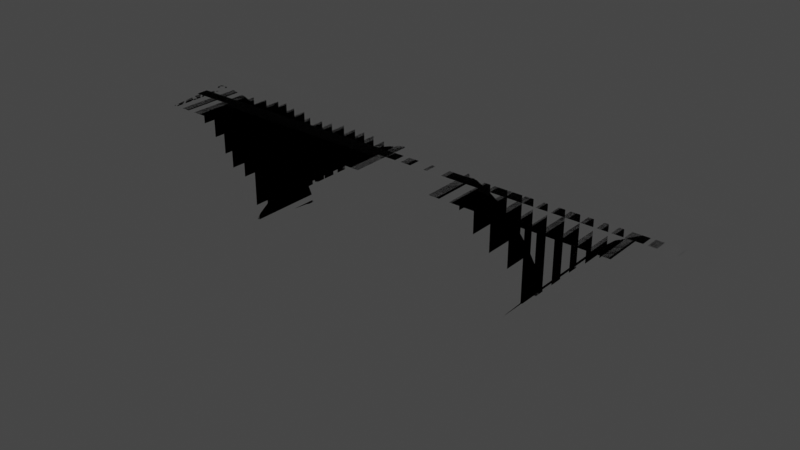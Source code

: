 # Source: trackedbridge.blend  (saved by Blender 2.81.16; exported with 4.5.12 LTS)
import bpy
from mathutils import Matrix  # noqa: F401  (used for matrix-valued properties, if any)

bpy.ops.wm.read_factory_settings(use_empty=True)
scene = bpy.context.scene
scene.name = 'Scene'

# ---- collections
col_collection = bpy.data.collections.new('Collection'); scene.collection.children.link(col_collection)

# ---- materials (node trees are filled in below, after node groups)
mat_material_001 = bpy.data.materials.new('Material.001')
mat_material_001.use_transparent_shadow = False
mat_material_002 = bpy.data.materials.new('Material.002')
mat_material_002.use_transparent_shadow = False
mat_material_003 = bpy.data.materials.new('Material.003')
mat_material_003.use_transparent_shadow = False

# ---- material node trees
mat_material_001.use_nodes = True; mat_material_001.node_tree.nodes.clear()
_N = mat_material_001.node_tree.nodes; _L = mat_material_001.node_tree.links
n0 = _N.new('ShaderNodeOutputMaterial'); n0.name = 'Material Output'; n0.location = (300, 300)
n1 = _N.new('ShaderNodeBsdfPrincipled'); n1.name = 'Principled BSDF'; n1.location = (10, 300)
n1.distribution = 'GGX'
n1.subsurface_method = 'BURLEY'
n1.inputs[0].default_value = (0.7427, 0.7427, 0.7427, 1.0)
n1.inputs[3].default_value = 1.45
n1.inputs[4].default_value = 0.001
n1.inputs[27].default_value = (0.0, 0.0, 0.0, 1.0)
n1.inputs[28].default_value = 1.0
_L.new(n1.outputs[0], n0.inputs[0])
n0.is_active_output = True
mat_material_002.use_nodes = True; mat_material_002.node_tree.nodes.clear()
_N = mat_material_002.node_tree.nodes; _L = mat_material_002.node_tree.links
n0 = _N.new('ShaderNodeOutputMaterial'); n0.name = 'Material Output'; n0.location = (300, 300)
n1 = _N.new('ShaderNodeBsdfPrincipled'); n1.name = 'Principled BSDF'; n1.location = (10, 300)
n1.distribution = 'GGX'
n1.subsurface_method = 'BURLEY'
n1.inputs[0].default_value = (0.1156, 0.03851, 0.01349, 1.0)
n1.inputs[3].default_value = 1.45
n1.inputs[4].default_value = 0.001
n1.inputs[27].default_value = (0.0, 0.0, 0.0, 1.0)
n1.inputs[28].default_value = 1.0
_L.new(n1.outputs[0], n0.inputs[0])
n0.is_active_output = True
mat_material_003.use_nodes = True; mat_material_003.node_tree.nodes.clear()
_N = mat_material_003.node_tree.nodes; _L = mat_material_003.node_tree.links
n0 = _N.new('ShaderNodeOutputMaterial'); n0.name = 'Material Output'; n0.location = (300, 300)
n1 = _N.new('ShaderNodeBsdfPrincipled'); n1.name = 'Principled BSDF'; n1.location = (10, 300)
n1.distribution = 'GGX'
n1.subsurface_method = 'BURLEY'
n1.inputs[0].default_value = (0.1615, 0.1615, 0.1615, 1.0)
n1.inputs[3].default_value = 1.45
n1.inputs[4].default_value = 0.001
n1.inputs[27].default_value = (0.0, 0.0, 0.0, 1.0)
n1.inputs[28].default_value = 1.0
_L.new(n1.outputs[0], n0.inputs[0])
n0.is_active_output = True

# ---- world
world_world = bpy.data.worlds.new('World'); scene.world = world_world
world_world.use_nodes = True; world_world.node_tree.nodes.clear()
_N = world_world.node_tree.nodes; _L = world_world.node_tree.links
n0 = _N.new('ShaderNodeOutputWorld'); n0.name = 'World Output'; n0.location = (300, 300)
n1 = _N.new('ShaderNodeBackground'); n1.name = 'Background'; n1.location = (10, 300)
n1.inputs[0].default_value = (0.05088, 0.05088, 0.05088, 1.0)
_L.new(n1.outputs[0], n0.inputs[0])
n0.is_active_output = True
world_world.color = (0.05088, 0.05088, 0.05088)
world_world.use_sun_shadow = False
world_world.sun_shadow_jitter_overblur = 0.0

# ---- meshes
me_bridgewithtracks = bpy.data.meshes.new('Bridgewithtracks')
me_bridgewithtracks.from_pydata([(4111.0, 3113.0, 3671.0), (4111.0, 2983.0, 3671.0), (4111.0, 3113.0, 2998.0), (4111.0, 2983.0, 2998.0), (4048.0, 3113.0, 3671.0), (4048.0, 3113.0, 2998.0), (4048.0, 2983.0, 3671.0), (4048.0, 2983.0, 2998.0), (3966.0, 3113.0, 3671.0), (3966.0, 2952.0, 3671.0), (3966.0, 3113.0, 2998.0), (3966.0, 2952.0, 2998.0), (3920.0, 3113.0, 3671.0), (3920.0, 3113.0, 2998.0), (3920.0, 2952.0, 3671.0), (3920.0, 2952.0, 2998.0), (3868.0, 3113.0, 3671.0), (3868.0, 2931.0, 3671.0), (3868.0, 3113.0, 2998.0), (3868.0, 2931.0, 2998.0), (3846.0, 3113.0, 3671.0), (3846.0, 3113.0, 2998.0), (3846.0, 2931.0, 3671.0), (3846.0, 2931.0, 2998.0), (3597.0, 3113.0, 3671.0), (3597.0, 2761.0, 3671.0), (3597.0, 3113.0, 2998.0), (3597.0, 2761.0, 2998.0), (3564.0, 3113.0, 3671.0), (3564.0, 3113.0, 2998.0), (3564.0, 2761.0, 3671.0), (3564.0, 2761.0, 2998.0), (3691.0, 3113.0, 3671.0), (3691.0, 2839.0, 3671.0), (3691.0, 3113.0, 2998.0), (3691.0, 2839.0, 2998.0), (3668.0, 3113.0, 3671.0), (3668.0, 3113.0, 2998.0), (3668.0, 2839.0, 3671.0), (3668.0, 2839.0, 2998.0), (3790.0, 3113.0, 3671.0), (3790.0, 2893.0, 3671.0), (3790.0, 3113.0, 2998.0), (3790.0, 2893.0, 2998.0), (3762.0, 3113.0, 3671.0), (3762.0, 3113.0, 2998.0), (3762.0, 2893.0, 3671.0), (3762.0, 2893.0, 2998.0), (3504.0, 3113.0, 3671.0), (3504.0, 2685.0, 3671.0), (3504.0, 3113.0, 2998.0), (3504.0, 2685.0, 2998.0), (3493.0, 3113.0, 3671.0), (3493.0, 3113.0, 2998.0), (3493.0, 2685.0, 3671.0), (3493.0, 2685.0, 2998.0), (3418.0, 3113.0, 3671.0), (3418.0, 2575.0, 3671.0), (3418.0, 3113.0, 2998.0), (3418.0, 2575.0, 2998.0), (3401.0, 3113.0, 3671.0), (3401.0, 3113.0, 2998.0), (3401.0, 2575.0, 3671.0), (3401.0, 2575.0, 2998.0), (4209.0, 2991.0, 3671.0), (4209.0, 2991.0, 2998.0), (4053.0, 2986.0, 2998.0), (4033.0, 2983.0, 3671.0), (3838.0, 2930.0, 2998.0), (3820.0, 2923.0, 3671.0), (3643.0, 2826.0, 2998.0), (3682.0, 2850.0, 3671.0), (3542.0, 2743.0, 3671.0), (3510.0, 2710.0, 2998.0), (3410.0, 2590.0, 2998.0), (3399.0, 2574.0, 3671.0), (3327.0, 2435.0, 2998.0), (3327.0, 2435.0, 3671.0), (3276.0, 2287.0, 2998.0), (3272.0, 2268.0, 3671.0), (3253.0, 2113.0, 2998.0), (3253.0, 2113.0, 3671.0), (3388.0, 2071.0, 3671.0), (3254.0, 2071.0, 3671.0), (3388.0, 2071.0, 2998.0), (3254.0, 2071.0, 2998.0), (3387.0, 2215.0, 3671.0), (3389.0, 2233.0, 2998.0), (3433.0, 2413.0, 3671.0), (3440.0, 2430.0, 2998.0), (3530.0, 2593.0, 3671.0), (3540.0, 2608.0, 2998.0), (3669.0, 2742.0, 3671.0), (3683.0, 2754.0, 2998.0), (3805.0, 2831.0, 3671.0), (3805.0, 2831.0, 2998.0), (3938.0, 2886.0, 3671.0), (3955.0, 2891.0, 2998.0), (4097.0, 2916.0, 3671.0), (4157.0, 2920.0, 2998.0), (4199.0, 2918.0, 3671.0), (4301.0, 2907.0, 3671.0), (4301.0, 2907.0, 2998.0), (4295.0, 2984.0, 3671.0), (4295.0, 2984.0, 2998.0), (4285.0, 2985.0, 2998.0), (4285.0, 2985.0, 3671.0), (4209.0, 2985.0, 3671.0), (4209.0, 2985.0, 2998.0), (3321.0, 3113.0, 3671.0), (3321.0, 2311.0, 3671.0), (3321.0, 3113.0, 2998.0), (3321.0, 2311.0, 2998.0), (3285.0, 3113.0, 3671.0), (3285.0, 3113.0, 2998.0), (3285.0, 2311.0, 3671.0), (3285.0, 2311.0, 2998.0), (3087.0, 3113.0, 3671.0), (3111.0, 3113.0, 3671.0), (3087.0, 3113.0, 2998.0), (3111.0, 3113.0, 2998.0), (3087.0, 2559.0, 3671.0), (3087.0, 2559.0, 2998.0), (3111.0, 2559.0, 3671.0), (3111.0, 2559.0, 2998.0), (3180.0, 3113.0, 3671.0), (3207.0, 3113.0, 3671.0), (3180.0, 3113.0, 2998.0), (3207.0, 3113.0, 2998.0), (3180.0, 2358.0, 3671.0), (3180.0, 2358.0, 2998.0), (3207.0, 2358.0, 3671.0), (3207.0, 2358.0, 2998.0), (3020.0, 3113.0, 3671.0), (3034.0, 3113.0, 3671.0), (3020.0, 3113.0, 2998.0), (3034.0, 3113.0, 2998.0), (3020.0, 2665.0, 3671.0), (3020.0, 2665.0, 2998.0), (3034.0, 2665.0, 3671.0), (3034.0, 2665.0, 2998.0), (2882.0, 2810.0, 3671.0), (2882.0, 3113.0, 3671.0), (2882.0, 2810.0, 2998.0), (2882.0, 3113.0, 2998.0), (2908.0, 2790.0, 3671.0), (2908.0, 2790.0, 2998.0), (2934.0, 2758.0, 3677.0), (2934.0, 2758.0, 3005.0), (2936.0, 3113.0, 3671.0), (2936.0, 3113.0, 2998.0), (2783.0, 2874.0, 3671.0), (2783.0, 3113.0, 3671.0), (2783.0, 2874.0, 2998.0), (2783.0, 3113.0, 2998.0), (2811.0, 2858.0, 3671.0), (2811.0, 2858.0, 2998.0), (2811.0, 3113.0, 3671.0), (2811.0, 3113.0, 2998.0), (2659.0, 2932.0, 3671.0), (2659.0, 3113.0, 3671.0), (2659.0, 2932.0, 2998.0), (2659.0, 3113.0, 2998.0), (2703.0, 2914.0, 3671.0), (2703.0, 2914.0, 2998.0), (2703.0, 3113.0, 3671.0), (2703.0, 3113.0, 2998.0), (2390.0, 3113.0, 3671.0), (2390.0, 2989.0, 3671.0), (2390.0, 3113.0, 2998.0), (2390.0, 2989.0, 2998.0), (2332.0, 3113.0, 3671.0), (2332.0, 3113.0, 2998.0), (2332.0, 2989.0, 3671.0), (2332.0, 2989.0, 2998.0), (2270.0, 3113.0, 3671.0), (2270.0, 2986.0, 3671.0), (2270.0, 3113.0, 2998.0), (2270.0, 2986.0, 2998.0), (2231.0, 3113.0, 3671.0), (2231.0, 3113.0, 2998.0), (2231.0, 2986.0, 3671.0), (2231.0, 2986.0, 2998.0), (2167.0, 3113.0, 3671.0), (2167.0, 2967.0, 3671.0), (2167.0, 3113.0, 2998.0), (2167.0, 2967.0, 2998.0), (2129.0, 3113.0, 3671.0), (2129.0, 3113.0, 2998.0), (2129.0, 2967.0, 3671.0), (2129.0, 2967.0, 2998.0), (1998.0, 3113.0, 3671.0), (1998.0, 2921.0, 3671.0), (1998.0, 3113.0, 2998.0), (1998.0, 2921.0, 2998.0), (1978.0, 3113.0, 3671.0), (1978.0, 3113.0, 2998.0), (1978.0, 2921.0, 3671.0), (1978.0, 2921.0, 2998.0), (1912.0, 3113.0, 3671.0), (1912.0, 2873.0, 3671.0), (1912.0, 3113.0, 2998.0), (1912.0, 2873.0, 2998.0), (1884.0, 3113.0, 3671.0), (1884.0, 3113.0, 2998.0), (1884.0, 2873.0, 3671.0), (1884.0, 2873.0, 2998.0), (1835.0, 3113.0, 3671.0), (1835.0, 2822.0, 3671.0), (1835.0, 3113.0, 2998.0), (1835.0, 2822.0, 2998.0), (1805.0, 3113.0, 3671.0), (1805.0, 3113.0, 2998.0), (1805.0, 2822.0, 3671.0), (1805.0, 2822.0, 2998.0), (1663.0, 3113.0, 3671.0), (1663.0, 2678.0, 3671.0), (1663.0, 3113.0, 2998.0), (1663.0, 2678.0, 2998.0), (1640.0, 3113.0, 3671.0), (1640.0, 3113.0, 2998.0), (1640.0, 2678.0, 3671.0), (1640.0, 2678.0, 2998.0), (1471.0, 3113.0, 3671.0), (1471.0, 2346.0, 3671.0), (1471.0, 3113.0, 2998.0), (1471.0, 2346.0, 2998.0), (1452.0, 3113.0, 3671.0), (1452.0, 3113.0, 2998.0), (1452.0, 2346.0, 3671.0), (1452.0, 2346.0, 2998.0), (1558.0, 3113.0, 3671.0), (1558.0, 2540.0, 3671.0), (1558.0, 3113.0, 2998.0), (1558.0, 2540.0, 2998.0), (1542.0, 3113.0, 3671.0), (1542.0, 3113.0, 2998.0), (1542.0, 2540.0, 3671.0), (1542.0, 2540.0, 2998.0), (2049.0, 3113.0, 3671.0), (2077.0, 3113.0, 3671.0), (2049.0, 3113.0, 2998.0), (2077.0, 3113.0, 2998.0), (2049.0, 2944.0, 3671.0), (2049.0, 2944.0, 2998.0), (2077.0, 2944.0, 3671.0), (2077.0, 2944.0, 2998.0), (1737.0, 3113.0, 3671.0), (1757.0, 3113.0, 3671.0), (1737.0, 3113.0, 2998.0), (1757.0, 3113.0, 2998.0), (1737.0, 2772.0, 3671.0), (1737.0, 2772.0, 2998.0), (1757.0, 2772.0, 3671.0), (1757.0, 2772.0, 2998.0), (1542.0, 2071.0, 3671.0), (1542.0, 2071.0, 2998.0), (1552.0, 2194.0, 3671.0), (1552.0, 2194.0, 2998.0), (1581.0, 2315.0, 3671.0), (1581.0, 2315.0, 2998.0), (1628.0, 2430.0, 3671.0), (1628.0, 2430.0, 2998.0), (1693.0, 2536.0, 3671.0), (1693.0, 2536.0, 2998.0), (1774.0, 2630.0, 3671.0), (1774.0, 2630.0, 2998.0), (1868.0, 2711.0, 3671.0), (1868.0, 2711.0, 2998.0), (1974.0, 2775.0, 3671.0), (1974.0, 2775.0, 2998.0), (2089.0, 2823.0, 3671.0), (2089.0, 2823.0, 2998.0), (2209.0, 2852.0, 3671.0), (2209.0, 2852.0, 2998.0), (2333.0, 2862.0, 3671.0), (2333.0, 2862.0, 2998.0), (2457.0, 2852.0, 3671.0), (2457.0, 2852.0, 2998.0), (2578.0, 2823.0, 3671.0), (2578.0, 2823.0, 2998.0), (2692.0, 2775.0, 3671.0), (2692.0, 2775.0, 2998.0), (2798.0, 2711.0, 3671.0), (2798.0, 2711.0, 2998.0), (2892.0, 2630.0, 3671.0), (2892.0, 2630.0, 2998.0), (2973.0, 2536.0, 3671.0), (2973.0, 2536.0, 2998.0), (3038.0, 2430.0, 3671.0), (3038.0, 2430.0, 2998.0), (3085.0, 2315.0, 3671.0), (3085.0, 2315.0, 2998.0), (3114.0, 2194.0, 3671.0), (3114.0, 2194.0, 2998.0), (3124.0, 2071.0, 3671.0), (3124.0, 2071.0, 2998.0), (3252.0, 2071.0, 3671.0), (3252.0, 2071.0, 2998.0), (3238.0, 2242.0, 2998.0), (3238.0, 2242.0, 3671.0), (3204.0, 2368.0, 2998.0), (3204.0, 2368.0, 3671.0), (3153.0, 2488.0, 2998.0), (3153.0, 2488.0, 3671.0), (3086.0, 2600.0, 2998.0), (3086.0, 2600.0, 3671.0), (3004.0, 2701.0, 2998.0), (3004.0, 2701.0, 3671.0), (2882.0, 2790.0, 3671.0), (2882.0, 2790.0, 2998.0), (2783.0, 2858.0, 3671.0), (2783.0, 2858.0, 2998.0), (2659.0, 2914.0, 3671.0), (2659.0, 2914.0, 2998.0), (2539.0, 2968.0, 2998.0), (2539.0, 2968.0, 3671.0), (2496.0, 2977.0, 3671.0), (2496.0, 2977.0, 2998.0), (2364.0, 2991.0, 2998.0), (2364.0, 2991.0, 3671.0), (2231.0, 2986.0, 2998.0), (2231.0, 2986.0, 3671.0), (2101.0, 2962.0, 2998.0), (2101.0, 2962.0, 3671.0), (1975.0, 2920.0, 2998.0), (1975.0, 2920.0, 3671.0), (1856.0, 2859.0, 2998.0), (1856.0, 2859.0, 3671.0), (1748.0, 2783.0, 2998.0), (1748.0, 2783.0, 3671.0), (1651.0, 2691.0, 2998.0), (1651.0, 2691.0, 3671.0), (1569.0, 2587.0, 2998.0), (1569.0, 2587.0, 3671.0), (1503.0, 2472.0, 2998.0), (1503.0, 2472.0, 3671.0), (1454.0, 2348.0, 2998.0), (1454.0, 2348.0, 3671.0), (1423.0, 2219.0, 2998.0), (1423.0, 2219.0, 3671.0), (1411.0, 2086.0, 2998.0), (1411.0, 2086.0, 3671.0), (1411.0, 2071.0, 3671.0), (1411.0, 2071.0, 2998.0), (2496.0, 3113.0, 2998.0), (2539.0, 3113.0, 2998.0), (2539.0, 3113.0, 3671.0), (2496.0, 3113.0, 3671.0), (1349.0, 2403.0, 3671.0), (1349.0, 3113.0, 3671.0), (1349.0, 2403.0, 2998.0), (1349.0, 3113.0, 2998.0), (1351.0, 2350.0, 3671.0), (1351.0, 2350.0, 2998.0), (1364.0, 2350.0, 3671.0), (1364.0, 2350.0, 2998.0), (1364.0, 3113.0, 3671.0), (1364.0, 3113.0, 2998.0), (1286.0, 3113.0, 3671.0), (1312.0, 3113.0, 3671.0), (1286.0, 3113.0, 2998.0), (1312.0, 3113.0, 2998.0), (1286.0, 2484.0, 3671.0), (1286.0, 2484.0, 2998.0), (1312.0, 2484.0, 3671.0), (1312.0, 2484.0, 2998.0), (1113.0, 3113.0, 3671.0), (1148.0, 3113.0, 3671.0), (1113.0, 3113.0, 2998.0), (1148.0, 3113.0, 2998.0), (1113.0, 2713.0, 3671.0), (1113.0, 2713.0, 2998.0), (1148.0, 2713.0, 3671.0), (1148.0, 2713.0, 2998.0), (1021.0, 3113.0, 3671.0), (1071.0, 3113.0, 3671.0), (1021.0, 3113.0, 2998.0), (1071.0, 3113.0, 2998.0), (1021.0, 2786.0, 3671.0), (1021.0, 2786.0, 2998.0), (1071.0, 2786.0, 3671.0), (1071.0, 2786.0, 2998.0), (910.5, 3113.0, 3671.0), (955.9, 3113.0, 3671.0), (910.5, 3113.0, 2998.0), (955.9, 3113.0, 2998.0), (910.5, 2862.0, 3671.0), (910.5, 2862.0, 2998.0), (955.9, 2862.0, 3671.0), (955.9, 2862.0, 2998.0), (780.1, 3113.0, 3671.0), (833.8, 3113.0, 3671.0), (780.1, 3113.0, 2998.0), (833.8, 3113.0, 2998.0), (780.1, 2920.0, 3671.0), (780.1, 2920.0, 2998.0), (833.8, 2920.0, 3671.0), (833.8, 2920.0, 2998.0), (655.1, 3113.0, 3671.0), (676.7, 3113.0, 3671.0), (655.1, 3113.0, 2998.0), (676.7, 3113.0, 2998.0), (655.1, 2971.0, 3671.0), (655.1, 2971.0, 2998.0), (676.7, 2971.0, 3671.0), (676.7, 2971.0, 2998.0), (501.4, 2987.0, 3671.0), (501.4, 3113.0, 3671.0), (501.4, 2987.0, 2998.0), (501.4, 3113.0, 2998.0), (586.5, 2982.0, 3671.0), (586.5, 2987.0, 2998.0), (586.5, 3113.0, 3671.0), (586.5, 3113.0, 2998.0), (501.4, 2904.0, 3671.0), (501.4, 2904.0, 2998.0), (608.0, 2894.0, 3671.0), (608.0, 2894.0, 2998.0), (712.5, 2871.0, 3671.0), (712.5, 2871.0, 2998.0), (813.2, 2834.0, 3671.0), (813.2, 2834.0, 2998.0), (908.3, 2785.0, 3671.0), (908.3, 2785.0, 2998.0), (996.3, 2724.0, 3671.0), (996.3, 2724.0, 2998.0), (1076.0, 2652.0, 3671.0), (1076.0, 2652.0, 2998.0), (1145.0, 2570.0, 3671.0), (1145.0, 2570.0, 2998.0), (1204.0, 2481.0, 3671.0), (1204.0, 2481.0, 2998.0), (1250.0, 2384.0, 3671.0), (1250.0, 2384.0, 2998.0), (1284.0, 2283.0, 3671.0), (1284.0, 2283.0, 2998.0), (1305.0, 2177.0, 3671.0), (1305.0, 2177.0, 2998.0), (1312.0, 2071.0, 3671.0), (1312.0, 2071.0, 2998.0), (1411.0, 2071.0, 3671.0), (1411.0, 2071.0, 2998.0), (1398.0, 2236.0, 2998.0), (1394.0, 2255.0, 3671.0), (1349.0, 2399.0, 3671.0), (1349.0, 2399.0, 2998.0), (1297.0, 2517.0, 2998.0), (1289.0, 2531.0, 3671.0), (1219.0, 2634.0, 2998.0), (1219.0, 2634.0, 3671.0), (1206.0, 2651.0, 3671.0), (1206.0, 2651.0, 2998.0), (1106.0, 2757.0, 2998.0), (1092.0, 2769.0, 3671.0), (938.0, 2877.0, 2998.0), (921.9, 2886.0, 3671.0), (747.6, 2957.0, 2998.0), (729.9, 2961.0, 3671.0), (501.4, 2987.0, 3671.0), (501.4, 2987.0, 2998.0), (1206.0, 3113.0, 2998.0), (1219.0, 3113.0, 2998.0), (1219.0, 3113.0, 3671.0), (1206.0, 3113.0, 3671.0), (4209.0, 3113.0, 3671.0), (4209.0, 3113.0, 2998.0), (4285.0, 3113.0, 3671.0), (4285.0, 3113.0, 2998.0), (4315.0, 3182.0, 3130.0), (4311.0, 3182.0, 2998.0), (508.3, 3182.0, 3130.0), (501.4, 3182.0, 2998.0), (508.3, 3182.0, 3161.0), (501.4, 3182.0, 3555.0), (4313.0, 3182.0, 3161.0), (4311.0, 3182.0, 3555.0), (501.4, 3182.0, 3671.0), (4311.0, 3182.0, 3671.0), (501.4, 3182.0, 3587.0), (4311.0, 3182.0, 3587.0), (4311.0, 3113.0, 3671.0), (501.4, 3113.0, 3671.0), (4311.0, 3225.0, 3555.0), (4311.0, 3225.0, 3587.0), (4311.0, 3113.0, 2998.0), (501.4, 3113.0, 2998.0), (501.4, 3225.0, 3555.0), (501.4, 3225.0, 3587.0), (4318.0, 3225.0, 3161.0), (508.3, 3225.0, 3161.0), (4318.0, 3225.0, 3130.0), (508.3, 3225.0, 3130.0)], [], [(0, 1, 2), (2, 1, 3), (4, 0, 5), (5, 0, 2), (6, 4, 7), (7, 4, 5), (1, 6, 3), (3, 6, 7), (4, 6, 0), (0, 6, 1), (7, 5, 3), (3, 5, 2), (8, 9, 10), (10, 9, 11), (12, 8, 13), (13, 8, 10), (14, 12, 15), (15, 12, 13), (9, 14, 11), (11, 14, 15), (12, 14, 8), (8, 14, 9), (15, 13, 11), (11, 13, 10), (16, 17, 18), (18, 17, 19), (20, 16, 21), (21, 16, 18), (22, 20, 23), (23, 20, 21), (17, 22, 19), (19, 22, 23), (20, 22, 16), (16, 22, 17), (23, 21, 19), (19, 21, 18), (24, 25, 26), (26, 25, 27), (28, 24, 29), (29, 24, 26), (30, 28, 31), (31, 28, 29), (25, 30, 27), (27, 30, 31), (28, 30, 24), (24, 30, 25), (31, 29, 27), (27, 29, 26), (32, 33, 34), (34, 33, 35), (36, 32, 37), (37, 32, 34), (38, 36, 39), (39, 36, 37), (33, 38, 35), (35, 38, 39), (36, 38, 32), (32, 38, 33), (39, 37, 35), (35, 37, 34), (40, 41, 42), (42, 41, 43), (44, 40, 45), (45, 40, 42), (46, 44, 47), (47, 44, 45), (41, 46, 43), (43, 46, 47), (44, 46, 40), (40, 46, 41), (47, 45, 43), (43, 45, 42), (48, 49, 50), (50, 49, 51), (52, 48, 53), (53, 48, 50), (54, 52, 55), (55, 52, 53), (49, 54, 51), (51, 54, 55), (52, 54, 48), (48, 54, 49), (55, 53, 51), (51, 53, 50), (56, 57, 58), (58, 57, 59), (60, 56, 61), (61, 56, 58), (62, 60, 63), (63, 60, 61), (57, 62, 59), (59, 62, 63), (60, 62, 56), (56, 62, 57), (63, 61, 59), (59, 61, 58), (64, 65, 66), (64, 66, 67), (67, 66, 68), (67, 68, 69), (69, 68, 70), (69, 70, 71), (71, 70, 72), (72, 70, 73), (72, 73, 74), (72, 74, 75), (75, 74, 76), (75, 76, 77), (77, 76, 78), (77, 78, 79), (79, 78, 80), (79, 80, 81), (82, 83, 84), (84, 83, 85), (82, 84, 86), (86, 84, 87), (86, 87, 88), (88, 87, 89), (88, 89, 90), (90, 89, 91), (90, 91, 92), (92, 91, 93), (92, 93, 94), (94, 93, 95), (94, 95, 96), (96, 95, 97), (96, 97, 98), (98, 97, 99), (98, 99, 100), (100, 99, 101), (101, 99, 102), (103, 101, 104), (104, 101, 102), (104, 105, 103), (103, 105, 106), (107, 106, 108), (108, 106, 105), (64, 107, 65), (65, 107, 108), (81, 80, 83), (83, 80, 85), (83, 82, 81), (81, 82, 86), (96, 107, 64), (96, 64, 67), (96, 98, 107), (107, 98, 100), (107, 100, 106), (106, 100, 101), (106, 101, 103), (96, 67, 69), (96, 69, 94), (94, 69, 92), (92, 69, 71), (92, 71, 72), (92, 72, 90), (90, 72, 75), (90, 75, 88), (88, 75, 77), (88, 77, 86), (86, 77, 79), (86, 79, 81), (104, 102, 105), (105, 102, 99), (105, 99, 108), (65, 108, 66), (66, 108, 99), (66, 99, 97), (66, 97, 68), (68, 97, 95), (68, 95, 70), (70, 95, 93), (70, 93, 73), (73, 93, 91), (73, 91, 74), (74, 91, 89), (74, 89, 76), (76, 89, 78), (78, 89, 87), (78, 87, 80), (80, 87, 84), (80, 84, 85), (109, 110, 111), (111, 110, 112), (113, 109, 114), (114, 109, 111), (115, 113, 116), (116, 113, 114), (110, 115, 112), (112, 115, 116), (113, 115, 109), (109, 115, 110), (116, 114, 112), (112, 114, 111), (117, 118, 119), (119, 118, 120), (121, 117, 122), (122, 117, 119), (123, 121, 124), (124, 121, 122), (118, 123, 120), (120, 123, 124), (121, 123, 117), (117, 123, 118), (124, 122, 120), (120, 122, 119), (125, 126, 127), (127, 126, 128), (129, 125, 130), (130, 125, 127), (131, 129, 132), (132, 129, 130), (126, 131, 128), (128, 131, 132), (129, 131, 125), (125, 131, 126), (132, 130, 128), (128, 130, 127), (133, 134, 135), (135, 134, 136), (137, 133, 138), (138, 133, 135), (139, 137, 140), (140, 137, 138), (134, 139, 136), (136, 139, 140), (137, 139, 133), (133, 139, 134), (140, 138, 136), (136, 138, 135), (141, 142, 143), (143, 142, 144), (141, 143, 145), (145, 143, 146), (147, 145, 148), (148, 145, 146), (149, 147, 150), (150, 147, 148), (142, 149, 144), (144, 149, 150), (142, 141, 149), (149, 141, 145), (149, 145, 147), (143, 144, 146), (146, 144, 150), (146, 150, 148), (151, 152, 153), (153, 152, 154), (151, 153, 155), (155, 153, 156), (157, 155, 158), (158, 155, 156), (152, 157, 154), (154, 157, 158), (155, 157, 151), (151, 157, 152), (158, 156, 154), (154, 156, 153), (159, 160, 161), (161, 160, 162), (159, 161, 163), (163, 161, 164), (165, 163, 166), (166, 163, 164), (160, 165, 162), (162, 165, 166), (163, 165, 159), (159, 165, 160), (166, 164, 162), (162, 164, 161), (167, 168, 169), (169, 168, 170), (171, 167, 172), (172, 167, 169), (173, 171, 174), (174, 171, 172), (168, 173, 170), (170, 173, 174), (171, 173, 167), (167, 173, 168), (174, 172, 170), (170, 172, 169), (175, 176, 177), (177, 176, 178), (179, 175, 180), (180, 175, 177), (181, 179, 182), (182, 179, 180), (176, 181, 178), (178, 181, 182), (179, 181, 175), (175, 181, 176), (182, 180, 178), (178, 180, 177), (183, 184, 185), (185, 184, 186), (187, 183, 188), (188, 183, 185), (189, 187, 190), (190, 187, 188), (184, 189, 186), (186, 189, 190), (187, 189, 183), (183, 189, 184), (190, 188, 186), (186, 188, 185), (191, 192, 193), (193, 192, 194), (195, 191, 196), (196, 191, 193), (197, 195, 198), (198, 195, 196), (192, 197, 194), (194, 197, 198), (195, 197, 191), (191, 197, 192), (198, 196, 194), (194, 196, 193), (199, 200, 201), (201, 200, 202), (203, 199, 204), (204, 199, 201), (205, 203, 206), (206, 203, 204), (200, 205, 202), (202, 205, 206), (203, 205, 199), (199, 205, 200), (206, 204, 202), (202, 204, 201), (207, 208, 209), (209, 208, 210), (211, 207, 212), (212, 207, 209), (213, 211, 214), (214, 211, 212), (208, 213, 210), (210, 213, 214), (211, 213, 207), (207, 213, 208), (214, 212, 210), (210, 212, 209), (215, 216, 217), (217, 216, 218), (219, 215, 220), (220, 215, 217), (221, 219, 222), (222, 219, 220), (216, 221, 218), (218, 221, 222), (219, 221, 215), (215, 221, 216), (222, 220, 218), (218, 220, 217), (223, 224, 225), (225, 224, 226), (227, 223, 228), (228, 223, 225), (229, 227, 230), (230, 227, 228), (224, 229, 226), (226, 229, 230), (227, 229, 223), (223, 229, 224), (230, 228, 226), (226, 228, 225), (231, 232, 233), (233, 232, 234), (235, 231, 236), (236, 231, 233), (237, 235, 238), (238, 235, 236), (232, 237, 234), (234, 237, 238), (235, 237, 231), (231, 237, 232), (238, 236, 234), (234, 236, 233), (239, 240, 241), (241, 240, 242), (243, 239, 244), (244, 239, 241), (245, 243, 246), (246, 243, 244), (240, 245, 242), (242, 245, 246), (243, 245, 239), (239, 245, 240), (246, 244, 242), (242, 244, 241), (247, 248, 249), (249, 248, 250), (251, 247, 252), (252, 247, 249), (253, 251, 254), (254, 251, 252), (248, 253, 250), (250, 253, 254), (251, 253, 247), (247, 253, 248), (254, 252, 250), (250, 252, 249), (255, 256, 257), (257, 256, 258), (257, 258, 259), (259, 258, 260), (259, 260, 261), (261, 260, 262), (261, 262, 263), (263, 262, 264), (263, 264, 265), (265, 264, 266), (265, 266, 267), (267, 266, 268), (267, 268, 269), (269, 268, 270), (269, 270, 271), (271, 270, 272), (271, 272, 273), (273, 272, 274), (273, 274, 275), (275, 274, 276), (275, 276, 277), (277, 276, 278), (277, 278, 279), (279, 278, 280), (279, 280, 281), (281, 280, 282), (281, 282, 283), (283, 282, 284), (283, 284, 285), (285, 284, 286), (285, 286, 287), (287, 286, 288), (287, 288, 289), (289, 288, 290), (289, 290, 291), (291, 290, 292), (291, 292, 293), (293, 292, 294), (293, 294, 295), (295, 294, 296), (297, 295, 298), (298, 295, 296), (297, 298, 81), (81, 298, 80), (81, 80, 299), (81, 299, 300), (300, 299, 301), (300, 301, 302), (302, 301, 303), (302, 303, 304), (304, 303, 305), (304, 305, 306), (306, 305, 307), (306, 307, 308), (308, 307, 146), (308, 146, 145), (309, 145, 310), (310, 145, 146), (141, 309, 143), (143, 309, 310), (143, 156, 141), (141, 156, 155), (311, 155, 312), (312, 155, 156), (151, 311, 153), (153, 311, 312), (153, 164, 151), (151, 164, 163), (313, 163, 314), (314, 163, 164), (159, 313, 161), (161, 313, 314), (161, 315, 159), (159, 315, 316), (317, 318, 319), (317, 319, 320), (320, 319, 321), (320, 321, 322), (322, 321, 323), (322, 323, 324), (324, 323, 325), (324, 325, 326), (326, 325, 327), (326, 327, 328), (328, 327, 329), (328, 329, 330), (330, 329, 331), (330, 331, 332), (332, 331, 333), (332, 333, 334), (334, 333, 335), (334, 335, 336), (336, 335, 337), (336, 337, 338), (338, 337, 339), (338, 339, 340), (340, 339, 341), (340, 341, 342), (342, 341, 343), (343, 341, 344), (255, 343, 256), (256, 343, 344), (315, 161, 314), (318, 345, 346), (314, 164, 153), (346, 315, 318), (318, 315, 314), (318, 314, 312), (312, 314, 153), (312, 156, 143), (298, 296, 80), (80, 296, 294), (280, 278, 319), (319, 278, 276), (319, 276, 321), (321, 276, 274), (321, 274, 323), (323, 274, 272), (323, 272, 325), (325, 272, 270), (325, 270, 327), (327, 270, 268), (327, 268, 329), (143, 310, 312), (312, 310, 286), (312, 286, 318), (318, 286, 284), (318, 284, 319), (319, 284, 282), (319, 282, 280), (329, 268, 331), (331, 268, 266), (331, 266, 333), (333, 266, 264), (333, 264, 335), (335, 264, 262), (335, 262, 337), (337, 262, 260), (337, 260, 339), (339, 260, 258), (339, 258, 341), (341, 258, 256), (341, 256, 344), (310, 146, 286), (286, 146, 307), (286, 307, 288), (288, 307, 305), (288, 305, 290), (290, 305, 303), (290, 303, 292), (292, 303, 301), (292, 301, 294), (294, 301, 299), (294, 299, 80), (317, 277, 279), (347, 348, 316), (316, 348, 317), (343, 255, 342), (342, 255, 257), (277, 317, 275), (275, 317, 320), (275, 320, 273), (273, 320, 322), (273, 322, 271), (271, 322, 324), (271, 324, 269), (309, 283, 145), (145, 283, 285), (145, 285, 308), (311, 281, 155), (155, 281, 283), (155, 283, 141), (141, 283, 309), (311, 151, 281), (281, 151, 163), (281, 163, 313), (279, 281, 317), (317, 281, 313), (317, 313, 316), (316, 313, 159), (308, 285, 306), (306, 285, 287), (306, 287, 304), (304, 287, 289), (304, 289, 302), (302, 289, 291), (302, 291, 300), (300, 291, 293), (300, 293, 81), (81, 293, 295), (81, 295, 297), (324, 326, 269), (269, 326, 328), (269, 328, 267), (267, 328, 330), (267, 330, 265), (265, 330, 332), (265, 332, 263), (263, 332, 334), (263, 334, 261), (261, 334, 336), (261, 336, 259), (259, 336, 338), (259, 338, 257), (257, 338, 340), (257, 340, 342), (348, 345, 317), (317, 345, 318), (347, 316, 346), (346, 316, 315), (348, 347, 345), (345, 347, 346), (349, 350, 351), (351, 350, 352), (349, 351, 353), (353, 351, 354), (355, 353, 356), (356, 353, 354), (357, 355, 358), (358, 355, 356), (350, 357, 352), (352, 357, 358), (353, 355, 349), (349, 355, 357), (349, 357, 350), (352, 358, 351), (351, 358, 356), (351, 356, 354), (359, 360, 361), (361, 360, 362), (363, 359, 364), (364, 359, 361), (365, 363, 366), (366, 363, 364), (360, 365, 362), (362, 365, 366), (363, 365, 359), (359, 365, 360), (366, 364, 362), (362, 364, 361), (367, 368, 369), (369, 368, 370), (371, 367, 372), (372, 367, 369), (373, 371, 374), (374, 371, 372), (368, 373, 370), (370, 373, 374), (371, 373, 367), (367, 373, 368), (374, 372, 370), (370, 372, 369), (375, 376, 377), (377, 376, 378), (379, 375, 380), (380, 375, 377), (381, 379, 382), (382, 379, 380), (376, 381, 378), (378, 381, 382), (379, 381, 375), (375, 381, 376), (382, 380, 378), (378, 380, 377), (383, 384, 385), (385, 384, 386), (387, 383, 388), (388, 383, 385), (389, 387, 390), (390, 387, 388), (384, 389, 386), (386, 389, 390), (387, 389, 383), (383, 389, 384), (390, 388, 386), (386, 388, 385), (391, 392, 393), (393, 392, 394), (395, 391, 396), (396, 391, 393), (397, 395, 398), (398, 395, 396), (392, 397, 394), (394, 397, 398), (395, 397, 391), (391, 397, 392), (398, 396, 394), (394, 396, 393), (399, 400, 401), (401, 400, 402), (403, 399, 404), (404, 399, 401), (405, 403, 406), (406, 403, 404), (400, 405, 402), (402, 405, 406), (403, 405, 399), (399, 405, 400), (406, 404, 402), (402, 404, 401), (407, 408, 409), (409, 408, 410), (407, 409, 411), (411, 409, 412), (413, 411, 414), (414, 411, 412), (408, 413, 410), (410, 413, 414), (408, 407, 413), (413, 407, 411), (409, 410, 414), (409, 414, 412), (415, 416, 417), (417, 416, 418), (417, 418, 419), (419, 418, 420), (419, 420, 421), (421, 420, 422), (421, 422, 423), (423, 422, 424), (423, 424, 425), (425, 424, 426), (425, 426, 427), (427, 426, 428), (427, 428, 429), (429, 428, 430), (429, 430, 431), (431, 430, 432), (431, 432, 433), (433, 432, 434), (433, 434, 435), (435, 434, 436), (435, 436, 437), (437, 436, 438), (437, 438, 439), (439, 438, 440), (441, 439, 442), (442, 439, 440), (441, 442, 342), (342, 442, 341), (342, 341, 443), (342, 443, 444), (444, 443, 354), (444, 354, 353), (445, 353, 446), (446, 353, 354), (349, 445, 351), (351, 445, 446), (349, 351, 447), (349, 447, 448), (448, 447, 449), (448, 449, 450), (451, 452, 453), (451, 453, 454), (454, 453, 455), (454, 455, 456), (456, 455, 457), (456, 457, 458), (458, 457, 412), (458, 412, 411), (459, 411, 460), (460, 411, 412), (415, 459, 416), (416, 459, 460), (418, 416, 460), (461, 462, 452), (452, 462, 449), (447, 351, 446), (354, 443, 446), (446, 443, 341), (442, 440, 341), (341, 440, 438), (341, 438, 436), (434, 432, 452), (452, 432, 430), (452, 430, 453), (453, 430, 428), (453, 428, 426), (453, 426, 455), (455, 426, 424), (455, 424, 422), (455, 422, 457), (457, 422, 420), (457, 420, 418), (457, 418, 412), (412, 418, 460), (449, 447, 446), (449, 446, 452), (452, 446, 341), (452, 341, 434), (434, 341, 436), (450, 463, 464), (444, 353, 445), (419, 421, 456), (456, 421, 423), (456, 423, 454), (454, 423, 425), (454, 425, 427), (454, 427, 451), (451, 427, 429), (451, 429, 431), (431, 433, 451), (451, 433, 342), (451, 342, 445), (445, 342, 444), (439, 441, 437), (437, 441, 342), (437, 342, 435), (435, 342, 433), (464, 451, 450), (450, 451, 445), (450, 445, 448), (448, 445, 349), (459, 415, 411), (411, 415, 417), (411, 417, 458), (458, 417, 419), (458, 419, 456), (464, 461, 451), (451, 461, 452), (463, 450, 462), (462, 450, 449), (464, 463, 461), (461, 463, 462), (64, 465, 65), (65, 465, 466), (64, 65, 106), (106, 65, 105), (467, 106, 468), (468, 106, 105), (465, 467, 466), (466, 467, 468), (106, 467, 64), (64, 467, 465), (468, 105, 466), (466, 105, 65), (469, 470, 471), (471, 470, 472), (471, 472, 473), (473, 472, 474), (473, 474, 475), (475, 474, 476), (477, 478, 479), (479, 478, 480), (478, 477, 481), (481, 477, 482), (480, 478, 481), (476, 483, 484), (484, 480, 476), (476, 480, 481), (476, 481, 475), (475, 481, 485), (475, 485, 469), (469, 485, 470), (472, 470, 486), (486, 470, 485), (486, 482, 479), (479, 482, 477), (472, 486, 474), (474, 486, 479), (474, 479, 487), (487, 479, 488), (486, 485, 482), (482, 485, 481), (484, 488, 480), (480, 488, 479), (487, 483, 474), (474, 483, 476), (483, 487, 484), (484, 487, 488), (475, 489, 490), (475, 490, 473), (491, 489, 469), (469, 489, 475), (471, 492, 469), (469, 492, 491), (490, 492, 473), (473, 492, 471), (491, 492, 489), (489, 492, 490), (159, 313, 163), (151, 311, 155), (141, 309, 145), (106, 64, 107), (65, 105, 108), (310, 143, 146), (314, 161, 164), (312, 153, 156)])
me_bridgewithtracks.polygons.foreach_set('material_index', [1, 1, 2, 2, 1, 1, 1, 1, 1, 1, 1, 1, 1, 1, 2, 2, 1, 1, 1, 1, 1, 1, 1, 1, 1, 1, 2, 2, 1, 1, 1, 1, 1, 1, 1, 1, 1, 1, 2, 2, 1, 1, 1, 1, 1, 1, 1, 1, 1, 1, 2, 2, 1, 1, 1, 1, 1, 1, 1, 1, 1, 1, 2, 2, 1, 1, 1, 1, 1, 1, 1, 1, 1, 1, 2, 2, 1, 1, 1, 1, 1, 1, 1, 1, 1, 1, 2, 2, 1, 1, 1, 1, 1, 1, 1, 1, 1, 1, 1, 1, 1, 1, 1, 1, 1, 1, 1, 1, 1, 1, 1, 1, 1, 1, 1, 1, 1, 1, 1, 1, 1, 1, 1, 1, 1, 1, 1, 1, 1, 1, 1, 1, 1, 1, 1, 1, 1, 1, 1, 1, 1, 1, 1, 1, 1, 1, 1, 1, 1, 1, 1, 1, 1, 1, 1, 1, 1, 1, 1, 1, 1, 1, 1, 1, 1, 1, 1, 1, 1, 1, 1, 1, 1, 1, 1, 1, 1, 1, 1, 1, 1, 1, 1, 1, 2, 2, 1, 1, 1, 1, 1, 1, 1, 1, 2, 2, 1, 1, 1, 1, 1, 1, 1, 1, 1, 1, 2, 2, 1, 1, 1, 1, 1, 1, 1, 1, 1, 1, 2, 2, 1, 1, 1, 1, 1, 1, 1, 1, 1, 1, 1, 1, 1, 1, 1, 1, 1, 1, 2, 2, 1, 1, 1, 1, 1, 1, 1, 1, 1, 1, 1, 1, 2, 2, 1, 1, 1, 1, 1, 1, 0, 1, 1, 1, 2, 2, 1, 1, 1, 1, 1, 1, 2, 2, 1, 1, 1, 1, 1, 1, 1, 1, 1, 1, 2, 2, 1, 1, 1, 1, 1, 1, 1, 1, 1, 1, 2, 2, 1, 1, 1, 1, 1, 1, 1, 1, 1, 1, 2, 2, 1, 1, 1, 1, 1, 1, 1, 1, 1, 1, 2, 2, 1, 1, 1, 1, 1, 1, 1, 1, 1, 1, 2, 2, 1, 1, 1, 1, 1, 1, 1, 1, 1, 1, 2, 2, 1, 1, 1, 1, 1, 1, 1, 1, 1, 1, 2, 2, 1, 1, 1, 1, 1, 1, 1, 1, 1, 1, 2, 2, 1, 1, 1, 1, 1, 1, 1, 1, 2, 2, 1, 1, 1, 1, 1, 1, 1, 1, 1, 1, 2, 2, 1, 1, 1, 1, 1, 1, 1, 1, 1, 1, 1, 1, 1, 1, 1, 1, 1, 1, 1, 1, 1, 1, 1, 1, 1, 1, 1, 1, 1, 1, 1, 1, 1, 1, 1, 1, 1, 1, 1, 1, 1, 1, 1, 1, 1, 1, 1, 1, 1, 1, 1, 1, 1, 1, 1, 1, 1, 1, 1, 1, 1, 1, 1, 1, 1, 1, 1, 1, 1, 1, 1, 1, 1, 1, 1, 1, 1, 1, 1, 1, 1, 1, 1, 1, 1, 1, 1, 1, 1, 1, 1, 1, 1, 1, 1, 1, 1, 1, 1, 1, 1, 1, 1, 1, 1, 1, 1, 1, 1, 1, 1, 1, 1, 1, 1, 1, 1, 1, 1, 1, 1, 1, 1, 1, 1, 1, 1, 1, 1, 1, 1, 1, 1, 1, 1, 1, 1, 1, 1, 1, 1, 1, 1, 1, 1, 1, 1, 1, 1, 1, 1, 1, 1, 1, 1, 1, 1, 1, 1, 1, 1, 1, 1, 1, 1, 1, 1, 1, 1, 1, 1, 1, 1, 1, 1, 1, 1, 1, 1, 1, 1, 1, 1, 1, 1, 1, 1, 1, 1, 1, 1, 1, 1, 1, 1, 1, 1, 1, 1, 1, 1, 1, 1, 1, 1, 1, 1, 1, 1, 1, 1, 1, 1, 1, 1, 1, 1, 1, 1, 1, 2, 2, 1, 1, 1, 1, 1, 1, 1, 1, 2, 2, 1, 1, 1, 1, 1, 1, 2, 2, 1, 1, 1, 1, 1, 1, 1, 1, 1, 1, 2, 2, 1, 1, 1, 1, 1, 1, 1, 1, 1, 1, 2, 2, 1, 1, 1, 1, 1, 1, 1, 1, 1, 1, 2, 2, 1, 1, 1, 1, 1, 1, 1, 1, 1, 1, 2, 2, 1, 1, 1, 1, 1, 1, 1, 1, 1, 1, 2, 2, 1, 1, 1, 1, 1, 1, 1, 1, 1, 1, 1, 1, 1, 1, 1, 1, 2, 2, 1, 1, 1, 1, 1, 1, 1, 1, 1, 1, 1, 1, 1, 1, 1, 1, 1, 1, 1, 1, 1, 1, 1, 1, 1, 1, 1, 1, 1, 1, 1, 1, 1, 1, 1, 1, 1, 1, 1, 1, 1, 1, 1, 1, 1, 1, 1, 1, 1, 1, 1, 1, 1, 1, 1, 1, 1, 1, 1, 1, 1, 1, 1, 1, 1, 1, 1, 1, 1, 1, 1, 1, 1, 1, 1, 1, 1, 1, 1, 1, 1, 1, 1, 1, 1, 1, 1, 1, 1, 1, 1, 1, 1, 1, 1, 1, 1, 1, 1, 1, 1, 1, 1, 1, 1, 1, 1, 1, 1, 1, 1, 1, 1, 1, 2, 2, 1, 1, 1, 1, 1, 1, 2, 2, 1, 1, 1, 1, 2, 2, 2, 2, 2, 2, 2, 2, 2, 2, 2, 0, 0, 2, 2, 2, 2, 2, 2, 2, 2, 2, 2, 2, 0, 0, 2, 2, 0, 0, 0, 0, 0, 0, 0, 0, 0, 0, 0, 0, 0, 0, 0, 0, 1, 1, 1, 1, 1, 1, 1, 1])
me_bridgewithtracks.materials.append(mat_material_001)
me_bridgewithtracks.materials.append(mat_material_002)
me_bridgewithtracks.materials.append(mat_material_003)
me_bridgewithtracks.use_remesh_fix_poles = True
me_bridgewithtracks.use_remesh_preserve_attributes = False
me_bridgewithtracks.use_mirror_vertex_groups = False
me_bridgewithtracks.update()

# ---- objects
ob_bridgewithtracks = bpy.data.objects.new('Bridgewithtracks', me_bridgewithtracks)

# ---- transforms, parenting, visibility, modifiers, constraints
ob_bridgewithtracks.location = (-1137.0, 1712.0, -1067.0)
ob_bridgewithtracks.rotation_euler = (1.571, -0.0, 0.0)
ob_bridgewithtracks.scale = (0.5, 0.5, 0.5)
ob_bridgewithtracks.lineart.crease_threshold = 0.0

# ---- collection membership
col_collection.objects.link(ob_bridgewithtracks)

# ---- scene / render settings (as saved in the file)
scene.frame_start = 1; scene.frame_end = 250; scene.frame_set(1)
scene.render.engine = 'BLENDER_EEVEE_NEXT'
scene.cycles.use_denoising = False
scene.cycles.samples = 128
scene.cycles.sampling_pattern = 'TABULATED_SOBOL'
scene.cycles.use_adaptive_sampling = False
scene.cycles.use_light_tree = False
scene.view_settings.view_transform = 'Filmic'
bpy.context.view_layer.update()

# ---- added for rendering (the .blend has no active camera and no usable light): camera, sun
cam_auto = bpy.data.cameras.new('AutoCamera')
cam_auto.lens = 50.0
cam_auto.sensor_width = 36.0
cam_auto.clip_end = 32841.9
ob_auto_camera = bpy.data.objects.new('AutoCamera', cam_auto)
scene.collection.objects.link(ob_auto_camera)
ob_auto_camera.location = (1939.05, -2202.07, 1753.98)
ob_auto_camera.rotation_euler = (1.09748, -7.21219e-08, 0.694738)
scene.camera = ob_auto_camera
light_auto_sun = bpy.data.lights.new('AutoSun', 'SUN')
light_auto_sun.energy = 3.0
light_auto_sun.angle = 0.0523599
ob_auto_sun = bpy.data.objects.new('AutoSun', light_auto_sun)
scene.collection.objects.link(ob_auto_sun)
ob_auto_sun.rotation_euler = (0.872665, 0.174533, 0.523599)
bpy.context.view_layer.update()
